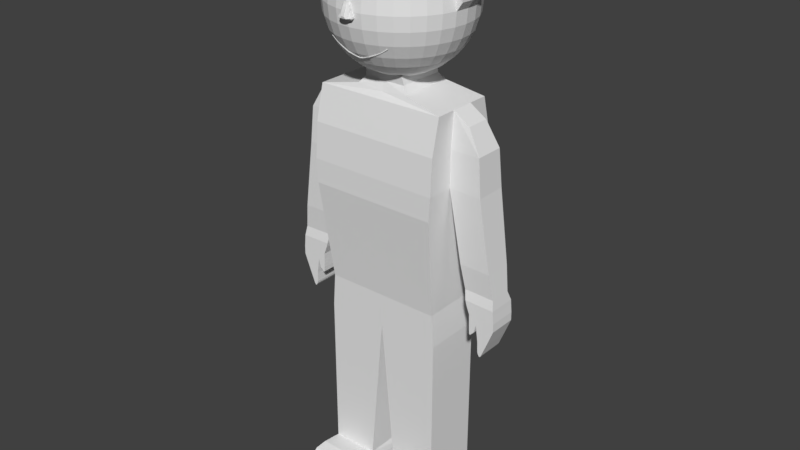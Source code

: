 # Source: PlayerBlender.blend  (saved by Blender 2.79.0; exported with 4.5.12 LTS)
import bpy
from mathutils import Matrix  # noqa: F401  (used for matrix-valued properties, if any)

bpy.ops.wm.read_factory_settings(use_empty=True)
scene = bpy.context.scene
scene.name = 'Scene'

# ---- collections
col_collection_1 = bpy.data.collections.new('Collection 1'); scene.collection.children.link(col_collection_1)

# ---- materials (node trees are filled in below, after node groups)
mat_material = bpy.data.materials.new('Material')
mat_material.alpha_threshold = 0.0
mat_material.use_transparent_shadow = False
mat_material.roughness = 0.5
mat_material.line_color = (0.0, 0.0, 0.0, 1.0)

# ---- material node trees

# ---- world
world_world = bpy.data.worlds.new('World'); scene.world = world_world
world_world.color = (0.05088, 0.05088, 0.05088)
world_world.use_sun_shadow = False
world_world.sun_shadow_jitter_overblur = 0.0
world_world.cycles.sampling_method = 'MANUAL'

# ---- meshes
me_circle = bpy.data.meshes.new('Circle')
me_circle.from_pydata([(0.0, 1.0, -0.1748), (-0.1951, 0.9808, -0.1748), (-0.2036, 0.9239, -0.1748), (-0.2935, 0.8315, -0.1748), (-0.3988, 0.7071, -0.1748), (-0.4444, 0.5556, -0.1748), (-0.5177, 0.3827, -0.1748), (-0.5493, 0.1951, -0.1748), (-0.6321, 6.786e-08, -0.1748), (-0.715, -0.1951, -0.1748), (-0.8026, -0.3827, -0.1748), (-0.8315, -0.5556, -0.1748), (-0.7071, -0.7071, -0.1748), (-0.5556, -0.7329, -0.1748), (-0.3827, -0.7465, -0.1748), (-0.1951, -0.7443, -0.1748), (3.258e-07, -0.7635, -0.1748), (0.1951, -0.7443, -0.1748), (0.3827, -0.7465, -0.1748), (0.5556, -0.7329, -0.1748), (0.7071, -0.7071, -0.1748), (0.8315, -0.5556, -0.1748), (0.8026, -0.3827, -0.1748), (0.715, -0.1951, -0.1748), (0.6321, 9.58e-07, -0.1748), (0.5493, 0.1951, -0.1748), (0.5177, 0.3827, -0.1748), (0.4444, 0.5556, -0.1748), (0.3988, 0.7071, -0.1748), (0.2935, 0.8315, -0.1748), (0.2036, 0.9239, -0.1748), (0.1951, 0.9808, -0.1748), (0.0, 1.0, 0.2394), (-0.1951, 0.9808, 0.2394), (-0.2036, 0.9239, 0.2394), (-0.2935, 0.8315, 0.2394), (-0.3988, 0.7071, 0.2394), (-0.4444, 0.5556, 0.2394), (-0.5177, 0.3827, 0.2394), (-0.5493, 0.1951, 0.2394), (-0.6321, 8.596e-08, 0.2394), (-0.715, -0.1951, 0.2394), (-0.8026, -0.3827, 0.2394), (-0.8315, -0.5556, 0.2394), (-0.7071, -0.7071, 0.2394), (-0.5556, -0.7329, 0.2394), (-0.3827, -0.7465, 0.2394), (-0.1951, -0.7443, 0.2394), (3.258e-07, -0.7635, 0.2394), (0.1951, -0.7443, 0.2394), (0.3827, -0.7465, 0.2394), (0.5556, -0.7329, 0.2394), (0.7071, -0.7071, 0.2394), (0.8315, -0.5556, 0.2394), (0.8026, -0.3827, 0.2394), (0.715, -0.1951, 0.2394), (0.6321, 9.761e-07, 0.2394), (0.5493, 0.1951, 0.1164), (0.5177, 0.3827, 0.2394), (0.4444, 0.5556, 0.2394), (0.3988, 0.7071, 0.2394), (0.2935, 0.8315, 0.2394), (0.2036, 0.9239, 0.2394), (0.1951, 0.9808, 0.2394), (0.003073, -0.5471, 0.6714), (-0.1952, -0.5441, 0.6715), (0.1918, -0.5504, 0.6715), (0.3988, 0.7071, 0.2394), (0.2935, 0.8315, 0.2394), (0.2036, 0.9239, 0.2394), (0.1951, 0.9808, 0.2394), (0.3988, 0.7071, 0.2394), (0.2935, 0.8315, 0.2394), (0.2036, 0.9239, 0.2394), (0.1951, 0.9808, 0.2394), (0.3988, 0.7071, 0.2394), (0.2935, 0.8315, 0.2394), (0.2036, 0.9239, 0.2394), (0.1951, 0.9808, 0.2394), (0.3988, 0.7071, 0.2394), (0.2935, 0.8315, 0.2394), (0.2036, 0.9239, 0.2394), (0.1951, 0.9808, 0.2394), (0.1935, 0.1077, 0.6225), (0.001537, 0.119, 0.6224), (-0.1951, 0.1109, 0.6225), (0.0007683, 0.5595, 0.4568), (-0.1951, 0.5459, 0.4569), (0.1943, 0.5443, 0.4569), (0.1926, -0.3288, 0.7333), (0.002305, -0.3215, 0.7332), (-0.1951, -0.324, 0.7333), (0.0003842, 0.7965, 0.3205), (-0.1951, 0.7801, 0.3205), (0.1947, 0.7793, 0.3205), (-0.3862, -0.5441, 0.6363), (0.3832, -0.5504, 0.6363), (-0.5541, -0.5203, 0.5699), (0.5574, -0.5188, 0.5699), (-0.7046, -0.4966, 0.5014), (0.7079, -0.495, 0.5014), (0.003073, -0.5471, 0.6714), (-0.1952, -0.5441, 0.6715), (0.1918, -0.5504, 0.6715), (-0.3862, -0.5441, 0.6363), (0.3832, -0.5504, 0.6363), (-0.5541, -0.5203, 0.5699), (0.5574, -0.5188, 0.5699), (-0.7046, -0.4966, 0.5014), (0.7079, -0.495, 0.5014)], [(102, 101), (101, 103), (102, 104), (103, 105), (104, 106), (105, 107), (106, 108), (107, 109)], [(0, 31, 63, 32), (19, 18, 50, 51), (6, 5, 37, 38), (20, 19, 51, 52), (7, 6, 38, 39), (21, 20, 52, 53), (8, 7, 39, 40), (22, 21, 53, 54), (9, 8, 40, 41), (23, 22, 54, 55), (10, 9, 41, 42), (24, 23, 55, 56), (11, 10, 42, 43), (25, 24, 56, 57), (12, 11, 43, 44), (26, 25, 57, 58), (13, 12, 44, 45), (27, 26, 58, 59), (14, 13, 45, 46), (1, 0, 32, 33), (28, 27, 59, 60), (15, 14, 46, 47), (2, 1, 33, 34), (29, 28, 60, 61), (16, 15, 47, 48), (3, 2, 34, 35), (30, 29, 61, 62), (17, 16, 48, 49), (4, 3, 35, 36), (31, 30, 62, 63), (18, 17, 49, 50), (5, 4, 36, 37), (90, 89, 66, 64), (91, 90, 64, 65), (63, 62, 69, 70), (62, 61, 68, 69), (61, 60, 67, 68), (70, 69, 73, 74), (69, 68, 72, 73), (68, 67, 71, 72), (74, 73, 77, 78), (73, 72, 76, 77), (72, 71, 75, 76), (78, 77, 81, 82), (77, 76, 80, 81), (76, 75, 79, 80), (48, 47, 65, 64, 66, 49), (87, 86, 84, 85), (86, 88, 83, 84), (92, 94, 88, 86), (93, 92, 86, 87), (85, 84, 90, 91), (84, 83, 89, 90), (33, 32, 92, 93), (32, 63, 94, 92), (46, 95, 65, 47), (96, 50, 49, 66), (33, 93, 87, 85, 91, 65, 95, 36, 35, 34), (66, 89, 83, 88, 94, 82, 81, 80, 79, 96), (57, 98, 96, 79, 59, 58), (36, 95, 97, 39, 38, 37), (45, 97, 95, 46), (51, 50, 96, 98), (100, 52, 51, 98), (44, 99, 97, 45), (55, 100, 98, 57, 56), (40, 39, 97, 99, 41), (52, 100, 55, 54, 53), (41, 99, 44, 43, 42)])
me_circle.use_remesh_preserve_volume = False
me_circle.use_remesh_preserve_attributes = False
me_circle.use_mirror_vertex_groups = False
me_circle.update()
me_sphere_001 = bpy.data.meshes.new('Sphere.001')
me_sphere_001.from_pydata([(0.0, 0.1951, 0.9808), (0.0, 0.3827, 0.9239), (0.0, 0.5556, 0.8315), (0.0, 0.7071, 0.7071), (0.0, 0.8315, 0.5556), (0.0, 0.9239, 0.3827), (0.0, 0.9808, 0.1951), (0.0, 1.0, 7.55e-08), (0.0, 0.9808, -0.1951), (0.0, 0.5556, -0.8315), (0.03806, 0.1913, 0.9808), (0.07466, 0.3753, 0.9239), (0.1084, 0.5449, 0.8315), (0.1379, 0.6935, 0.7071), (0.1622, 0.8155, 0.5556), (0.1802, 0.9061, 0.3827), (0.1913, 0.9619, 0.1951), (0.1951, 0.9808, 7.55e-08), (0.1913, 0.9619, -0.1951), (0.1802, 0.9061, -0.3827), (0.1622, 0.8155, -0.5556), (0.1379, 0.6935, -0.7071), (0.1084, 0.5449, -0.8315), (0.07466, 0.3753, -0.9239), (0.03806, 0.1913, -0.9808), (0.07466, 0.1802, 0.9808), (0.1464, 0.3536, 0.9239), (0.2126, 0.5133, 0.8315), (0.2706, 0.6533, 0.7071), (0.3182, 0.7682, 0.5556), (0.3536, 0.8536, 0.3827), (0.3753, 0.9061, 0.1951), (0.3827, 0.9239, 7.55e-08), (0.3753, 0.9061, -0.1951), (0.3536, 0.8536, -0.3827), (0.3182, 0.7682, -0.5556), (0.2706, 0.6533, -0.7071), (0.2126, 0.5133, -0.8315), (0.1464, 0.3536, -0.9239), (0.07466, 0.1802, -0.9808), (0.1084, 0.1622, 0.9808), (0.2126, 0.3182, 0.9239), (0.3087, 0.4619, 0.8315), (0.3928, 0.5879, 0.7071), (0.4619, 0.6913, 0.5556), (0.5133, 0.7682, 0.3827), (0.5449, 0.8155, 0.1951), (0.5556, 0.8315, 7.55e-08), (0.5449, 0.8155, -0.1951), (0.5133, 0.7682, -0.3827), (0.4619, 0.6913, -0.5556), (0.3928, 0.5879, -0.7071), (0.3087, 0.4619, -0.8315), (0.2126, 0.3182, -0.9239), (0.1084, 0.1622, -0.9808), (0.1379, 0.1379, 0.9808), (0.2706, 0.2706, 0.9239), (0.3928, 0.3928, 0.8315), (0.5, 0.5, 0.7071), (0.5879, 0.5879, 0.5556), (0.6533, 0.6533, 0.3827), (0.6935, 0.6935, 0.1951), (0.7071, 0.7071, 7.55e-08), (0.6935, 0.6935, -0.1951), (0.6533, 0.6533, -0.3827), (0.5879, 0.5879, -0.5556), (0.5, 0.5, -0.7071), (0.3928, 0.3928, -0.8315), (0.2706, 0.2706, -0.9239), (0.1379, 0.1379, -0.9808), (0.1622, 0.1084, 0.9808), (0.3182, 0.2126, 0.9239), (0.4619, 0.3087, 0.8315), (0.5879, 0.3928, 0.7071), (0.6913, 0.4619, 0.5556), (0.7682, 0.5133, 0.3827), (0.8155, 0.5449, 0.1951), (0.8315, 0.5556, 7.55e-08), (0.8155, 0.5449, -0.1951), (0.7682, 0.5133, -0.3827), (0.6913, 0.4619, -0.5556), (0.5879, 0.3928, -0.7071), (0.4619, 0.3087, -0.8315), (0.3182, 0.2126, -0.9239), (0.1622, 0.1084, -0.9808), (0.1802, 0.07466, 0.9808), (0.3536, 0.1464, 0.9239), (0.5133, 0.2126, 0.8315), (0.6533, 0.2706, 0.7071), (0.7682, 0.3182, 0.5556), (0.8536, 0.3536, 0.3827), (0.9061, 0.3753, 0.1951), (0.9239, 0.3827, 7.55e-08), (0.9061, 0.3753, -0.1951), (0.8536, 0.3536, -0.3827), (0.7682, 0.3182, -0.5556), (0.6533, 0.2706, -0.7071), (0.5133, 0.2126, -0.8315), (0.3536, 0.1464, -0.9239), (0.1802, 0.07466, -0.9808), (0.1913, 0.03806, 0.9808), (0.3753, 0.07466, 0.9239), (0.5449, 0.1084, 0.8315), (0.6935, 0.1379, 0.7071), (0.8155, 0.1622, 0.5556), (0.9061, 0.1802, 0.3827), (0.9619, 0.1913, 0.1951), (0.9808, 0.1951, 7.55e-08), (0.9619, 0.1913, -0.1951), (0.9061, 0.1802, -0.3827), (0.8155, 0.1622, -0.5556), (0.6935, 0.1379, -0.7071), (0.5449, 0.1084, -0.8315), (0.3753, 0.07466, -0.9239), (0.1913, 0.03806, -0.9808), (0.1951, -3.266e-07, 0.9808), (0.3827, -3.192e-07, 0.9239), (0.5556, -3.117e-07, 0.8315), (0.7071, -3.192e-07, 0.7071), (0.8315, -3.341e-07, 0.5556), (0.9239, -2.745e-07, 0.3827), (1.0, -3.788e-07, 7.55e-08), (0.9808, -3.937e-07, -0.1951), (0.9239, -2.298e-07, -0.3827), (0.7071, -3.192e-07, -0.7071), (0.5556, -3.415e-07, -0.8315), (0.3827, -3.043e-07, -0.9239), (0.1951, -3.08e-07, -0.9808), (0.1913, -0.03806, 0.9808), (0.3753, -0.07466, 0.9239), (0.5449, -0.1084, 0.8315), (0.6935, -0.138, 0.7071), (0.8155, -0.1622, 0.5556), (0.9061, -0.1802, 0.3827), (0.9619, -0.1913, 0.1951), (0.9808, -0.1951, 7.55e-08), (0.9619, -0.1913, -0.1951), (0.9061, -0.1802, -0.3827), (0.8155, -0.1622, -0.5556), (0.6935, -0.138, -0.7071), (0.5449, -0.1084, -0.8315), (0.3753, -0.07466, -0.9239), (0.1913, -0.03806, -0.9808), (0.1802, -0.07466, 0.9808), (0.3536, -0.1464, 0.9239), (0.5133, -0.2126, 0.8315), (0.6533, -0.2706, 0.7071), (0.7682, -0.3182, 0.5556), (0.8536, -0.3536, 0.3827), (0.9061, -0.3753, 0.1951), (0.9239, -0.3827, 7.55e-08), (0.9061, -0.3753, -0.1951), (0.8536, -0.3536, -0.3827), (0.7682, -0.3182, -0.5556), (0.6533, -0.2706, -0.7071), (0.5133, -0.2126, -0.8315), (0.3536, -0.1464, -0.9239), (0.1802, -0.07466, -0.9808), (0.1622, -0.1084, 0.9808), (0.3182, -0.2126, 0.9239), (0.4619, -0.3087, 0.8315), (0.5879, -0.3928, 0.7071), (0.6913, -0.4619, 0.5556), (0.7682, -0.5133, 0.3827), (0.8155, -0.5449, 0.1951), (0.8315, -0.5556, 7.55e-08), (0.8155, -0.5449, -0.1951), (0.7682, -0.5133, -0.3827), (0.6913, -0.4619, -0.5556), (0.5879, -0.3928, -0.7071), (0.4619, -0.3087, -0.8315), (0.3182, -0.2126, -0.9239), (0.1622, -0.1084, -0.9808), (0.1379, -0.138, 0.9808), (0.2706, -0.2706, 0.9239), (0.3928, -0.3928, 0.8315), (0.5, -0.5, 0.7071), (0.5879, -0.5879, 0.5556), (0.6533, -0.6533, 0.3827), (0.6935, -0.6935, 0.1951), (0.7071, -0.7071, 7.55e-08), (0.6935, -0.6935, -0.1951), (0.6533, -0.6533, -0.3827), (0.5879, -0.5879, -0.5556), (0.5, -0.5, -0.7071), (0.3928, -0.3928, -0.8315), (0.2706, -0.2706, -0.9239), (0.1379, -0.138, -0.9808), (0.1084, -0.1622, 0.9808), (0.2126, -0.3182, 0.9239), (0.3087, -0.4619, 0.8315), (0.3928, -0.5879, 0.7071), (0.4619, -0.6913, 0.5556), (0.5133, -0.7682, 0.3827), (0.5449, -0.8155, 0.1951), (0.5556, -0.8315, 7.55e-08), (0.5449, -0.8155, -0.1951), (0.5133, -0.7682, -0.3827), (0.4619, -0.6913, -0.5556), (0.3928, -0.5879, -0.7071), (0.3087, -0.4619, -0.8315), (0.2126, -0.3182, -0.9239), (0.1084, -0.1622, -0.9808), (0.0, -3.258e-07, -1.0), (0.07466, -0.1802, 0.9808), (0.1464, -0.3536, 0.9239), (0.2126, -0.5133, 0.8315), (0.2706, -0.6533, 0.7071), (0.3182, -0.7682, 0.5556), (0.4171, -0.774, 0.4891), (0.3753, -0.9061, 0.1951), (0.3827, -0.9239, 7.55e-08), (0.3753, -0.9061, -0.1951), (0.3536, -0.8536, -0.3827), (0.3182, -0.7682, -0.5556), (0.2706, -0.6533, -0.7071), (0.2126, -0.5133, -0.8315), (0.1464, -0.3536, -0.9239), (0.07466, -0.1802, -0.9808), (0.03806, -0.1913, 0.9808), (0.07466, -0.3753, 0.9239), (0.1084, -0.5449, 0.8315), (0.1379, -0.6935, 0.7071), (0.1622, -0.8155, 0.5556), (0.1802, -0.9061, 0.3827), (0.1913, -0.9619, 0.1951), (0.1951, -0.9808, 7.55e-08), (0.1913, -0.9619, -0.1951), (0.1802, -0.9061, -0.3827), (0.1622, -0.8155, -0.5556), (0.1379, -0.6935, -0.7071), (0.1084, -0.5449, -0.8315), (0.07466, -0.3753, -0.9239), (0.03806, -0.1913, -0.9808), (-7.212e-09, -0.1951, 0.9808), (4.122e-08, -0.3827, 0.9239), (2.632e-08, -0.5556, 0.8315), (-2.584e-08, -0.7071, 0.7071), (-8.544e-08, -0.8315, 0.5556), (6.357e-08, -0.9239, 0.3827), (-8.544e-08, -0.9808, 0.1951), (-1.003e-07, -1.0, 7.55e-08), (-8.544e-08, -0.9808, -0.1951), (6.357e-08, -0.9239, -0.3827), (-8.544e-08, -0.8315, -0.5556), (-2.584e-08, -0.7071, -0.7071), (-1.094e-08, -0.5556, -0.8315), (3.964e-09, -0.3827, -0.9239), (3.964e-09, -0.1951, -0.9808), (-2.304e-07, -5.562e-07, 1.0), (6.357e-08, 0.9239, -0.3827), (2.722e-07, 0.8315, -0.5556), (1.53e-07, 0.7071, -0.7071), (7.847e-08, 0.3827, -0.9239), (1.514e-08, 0.1951, -0.9808), (0.9997, 0.1802, 0.3978), (1.074, 0.1913, 0.2992), (1.062, 0.1951, 0.1161), (1.017, -3.135e-07, 0.3978), (1.093, -4.441e-07, 0.2992), (1.081, -4.309e-07, 0.1161), (0.9997, -0.2064, 0.3978), (1.074, -0.2175, 0.2992), (1.062, -0.1951, 0.1161), (0.4619, -0.6913, 0.5556), (0.5133, -0.7682, 0.3827), (0.5449, -0.8155, 0.1951), (0.3182, -0.7682, 0.5556), (0.3753, -0.9061, 0.1951), (0.1622, -0.8155, 0.5556), (0.1802, -0.9061, 0.3827), (0.1913, -0.9619, 0.1951), (0.4995, -0.7923, 0.3864), (0.4638, -0.8461, 0.255), (0.3044, -0.7923, 0.5593), (0.3398, -0.8777, 0.3864), (0.3616, -0.9303, 0.1988), (0.1939, -0.8744, 0.4996), (0.1665, -0.9303, 0.3864), (0.2217, -0.9545, 0.25), (0.3094, -0.8709, 0.3366), (0.3094, -0.8582, 0.3327), (0.3094, -0.8465, 0.3265), (0.3094, -0.8363, 0.3181), (0.3094, -0.8279, 0.3078), (0.3094, -0.8216, 0.2961), (0.3094, -0.8178, 0.2834), (0.3094, -0.8165, 0.2702), (0.3094, -0.8178, 0.257), (0.3094, -0.8465, 0.214), (0.312, -0.8712, 0.3366), (0.3145, -0.8587, 0.3327), (0.3168, -0.8472, 0.3265), (0.3188, -0.8372, 0.3181), (0.3204, -0.8289, 0.3078), (0.3216, -0.8228, 0.2961), (0.3224, -0.819, 0.2834), (0.3226, -0.8178, 0.2702), (0.3224, -0.819, 0.257), (0.3216, -0.8228, 0.2444), (0.3204, -0.8289, 0.2327), (0.3188, -0.8372, 0.2224), (0.3168, -0.8472, 0.214), (0.3145, -0.8587, 0.2077), (0.312, -0.8712, 0.2039), (0.3145, -0.8719, 0.3366), (0.3193, -0.8602, 0.3327), (0.3238, -0.8494, 0.3265), (0.3277, -0.8399, 0.3181), (0.331, -0.8321, 0.3078), (0.3334, -0.8264, 0.2961), (0.3348, -0.8228, 0.2834), (0.3353, -0.8216, 0.2702), (0.3348, -0.8228, 0.257), (0.3334, -0.8264, 0.2444), (0.331, -0.8321, 0.2327), (0.3277, -0.8399, 0.2224), (0.3238, -0.8494, 0.214), (0.3193, -0.8602, 0.2077), (0.3145, -0.8719, 0.2039), (0.3168, -0.8731, 0.3366), (0.3238, -0.8626, 0.3327), (0.3303, -0.8529, 0.3265), (0.336, -0.8443, 0.3181), (0.3407, -0.8373, 0.3078), (0.3442, -0.8321, 0.2961), (0.3463, -0.8289, 0.2834), (0.347, -0.8279, 0.2702), (0.3463, -0.8289, 0.257), (0.3442, -0.8321, 0.2444), (0.3407, -0.8373, 0.2327), (0.336, -0.8443, 0.2224), (0.3303, -0.8529, 0.214), (0.3238, -0.8626, 0.2077), (0.3168, -0.8731, 0.2039), (0.3188, -0.8748, 0.3366), (0.3277, -0.8658, 0.3327), (0.336, -0.8575, 0.3265), (0.3433, -0.8503, 0.3181), (0.3492, -0.8443, 0.3078), (0.3536, -0.8399, 0.2961), (0.3564, -0.8372, 0.2834), (0.3573, -0.8363, 0.2702), (0.3564, -0.8372, 0.257), (0.3536, -0.8399, 0.2444), (0.3492, -0.8443, 0.2327), (0.3433, -0.8503, 0.2224), (0.336, -0.8575, 0.214), (0.3277, -0.8658, 0.2077), (0.3188, -0.8748, 0.2039), (0.3204, -0.8768, 0.3366), (0.331, -0.8697, 0.3327), (0.3407, -0.8632, 0.3265), (0.3492, -0.8575, 0.3181), (0.3562, -0.8529, 0.3078), (0.3614, -0.8494, 0.2961), (0.3646, -0.8472, 0.2834), (0.3657, -0.8465, 0.2702), (0.3646, -0.8472, 0.257), (0.3614, -0.8494, 0.2444), (0.3562, -0.8529, 0.2327), (0.3492, -0.8575, 0.2224), (0.3407, -0.8632, 0.214), (0.331, -0.8697, 0.2077), (0.3204, -0.8768, 0.2039), (0.3216, -0.8791, 0.3366), (0.3334, -0.8742, 0.3327), (0.3442, -0.8697, 0.3265), (0.3536, -0.8658, 0.3181), (0.3614, -0.8626, 0.3078), (0.3672, -0.8602, 0.2961), (0.3707, -0.8587, 0.2834), (0.3719, -0.8582, 0.2702), (0.3707, -0.8587, 0.257), (0.3672, -0.8602, 0.2444), (0.3614, -0.8626, 0.2327), (0.3536, -0.8658, 0.2224), (0.3442, -0.8697, 0.214), (0.3334, -0.8742, 0.2077), (0.3216, -0.8791, 0.2039), (0.3224, -0.8815, 0.3366), (0.3348, -0.8791, 0.3327), (0.3463, -0.8768, 0.3265), (0.3564, -0.8748, 0.3181), (0.3646, -0.8731, 0.3078), (0.3707, -0.8719, 0.2961), (0.3745, -0.8712, 0.2834), (0.3758, -0.8709, 0.2702), (0.3745, -0.8712, 0.257), (0.3707, -0.8719, 0.2444), (0.3646, -0.8731, 0.2327), (0.3564, -0.8748, 0.2224), (0.3463, -0.8768, 0.214), (0.3348, -0.8791, 0.2077), (0.3224, -0.8815, 0.2039), (0.3226, -0.8841, 0.3366), (0.3353, -0.8841, 0.3327), (0.347, -0.8841, 0.3265), (0.3573, -0.8841, 0.3181), (0.3657, -0.8841, 0.3078), (0.3719, -0.8841, 0.2961), (0.3758, -0.8841, 0.2834), (0.3771, -0.8841, 0.2702), (0.3758, -0.8841, 0.257), (0.3719, -0.8841, 0.2444), (0.3657, -0.8841, 0.2327), (0.3573, -0.8841, 0.2224), (0.347, -0.8841, 0.214), (0.3353, -0.8841, 0.2077), (0.3226, -0.8841, 0.2039), (0.3224, -0.8867, 0.3366), (0.3348, -0.8892, 0.3327), (0.3463, -0.8914, 0.3265), (0.3564, -0.8934, 0.3181), (0.3646, -0.8951, 0.3078), (0.3707, -0.8963, 0.2961), (0.3745, -0.897, 0.2834), (0.3758, -0.8973, 0.2702), (0.3745, -0.897, 0.257), (0.3707, -0.8963, 0.2444), (0.3646, -0.8951, 0.2327), (0.3564, -0.8934, 0.2224), (0.3463, -0.8914, 0.214), (0.3348, -0.8892, 0.2077), (0.3224, -0.8867, 0.2039), (0.3216, -0.8892, 0.3366), (0.3334, -0.894, 0.3327), (0.3442, -0.8985, 0.3265), (0.3536, -0.9024, 0.3181), (0.3614, -0.9056, 0.3078), (0.3672, -0.908, 0.2961), (0.3707, -0.9095, 0.2834), (0.3719, -0.91, 0.2702), (0.3707, -0.9095, 0.257), (0.3672, -0.908, 0.2444), (0.3614, -0.9056, 0.2327), (0.3536, -0.9024, 0.2224), (0.3442, -0.8985, 0.214), (0.3334, -0.894, 0.2077), (0.3216, -0.8892, 0.2039), (0.3204, -0.8914, 0.3366), (0.331, -0.8985, 0.3327), (0.3407, -0.905, 0.3265), (0.3492, -0.9107, 0.3181), (0.3562, -0.9154, 0.3078), (0.3614, -0.9188, 0.2961), (0.3646, -0.921, 0.2834), (0.3657, -0.9217, 0.2702), (0.3646, -0.921, 0.257), (0.3614, -0.9188, 0.2444), (0.3562, -0.9154, 0.2327), (0.3492, -0.9107, 0.2224), (0.3407, -0.905, 0.214), (0.331, -0.8985, 0.2077), (0.3204, -0.8914, 0.2039), (0.3188, -0.8934, 0.3366), (0.3277, -0.9024, 0.3327), (0.336, -0.9107, 0.3265), (0.3433, -0.9179, 0.3181), (0.3492, -0.9239, 0.3078), (0.3536, -0.9283, 0.2961), (0.3564, -0.931, 0.2834), (0.3573, -0.9319, 0.2702), (0.3564, -0.931, 0.257), (0.3536, -0.9283, 0.2444), (0.3492, -0.9239, 0.2327), (0.3433, -0.9179, 0.2224), (0.336, -0.9107, 0.214), (0.3277, -0.9024, 0.2077), (0.3188, -0.8934, 0.2039), (0.3168, -0.8951, 0.3366), (0.3238, -0.9056, 0.3327), (0.3303, -0.9154, 0.3265), (0.336, -0.9239, 0.3181), (0.3407, -0.9309, 0.3078), (0.3442, -0.9361, 0.2961), (0.3463, -0.9393, 0.2834), (0.347, -0.9404, 0.2702), (0.3463, -0.9393, 0.257), (0.3442, -0.9361, 0.2444), (0.3407, -0.9309, 0.2327), (0.336, -0.9239, 0.2224), (0.3303, -0.9154, 0.214), (0.3238, -0.9056, 0.2077), (0.3168, -0.8951, 0.2039), (0.3094, -0.8841, 0.2026), (0.3145, -0.8963, 0.3366), (0.3193, -0.908, 0.3327), (0.3238, -0.9188, 0.3265), (0.3277, -0.9283, 0.3181), (0.331, -0.9361, 0.3078), (0.3334, -0.9418, 0.2961), (0.3348, -0.9454, 0.2834), (0.3353, -0.9466, 0.2702), (0.3348, -0.9454, 0.257), (0.3334, -0.9418, 0.2444), (0.331, -0.9361, 0.2327), (0.3277, -0.9283, 0.2224), (0.3238, -0.9188, 0.214), (0.3193, -0.908, 0.2077), (0.3145, -0.8963, 0.2039), (0.312, -0.897, 0.3366), (0.3145, -0.9095, 0.3327), (0.3168, -0.921, 0.3265), (0.3188, -0.931, 0.3181), (0.3204, -0.9393, 0.3078), (0.3216, -0.9454, 0.2961), (0.3224, -0.9492, 0.2834), (0.3226, -0.9505, 0.2702), (0.3224, -0.9492, 0.257), (0.3216, -0.9454, 0.2444), (0.3204, -0.9393, 0.2327), (0.3188, -0.931, 0.2224), (0.3168, -0.921, 0.214), (0.3145, -0.9095, 0.2077), (0.312, -0.897, 0.2039), (0.3094, -0.8973, 0.3366), (0.3094, -0.91, 0.3327), (0.3094, -0.9217, 0.3265), (0.3094, -0.9319, 0.3181), (0.3094, -0.9404, 0.3078), (0.3094, -0.9466, 0.2961), (0.3094, -0.9505, 0.2834), (0.3094, -0.9518, 0.2702), (0.3094, -0.9505, 0.257), (0.3094, -0.9466, 0.2444), (0.3094, -0.9404, 0.2327), (0.3094, -0.9319, 0.2224), (0.3094, -0.9217, 0.214), (0.3094, -0.91, 0.2077), (0.3094, -0.8973, 0.2039), (0.3069, -0.897, 0.3366), (0.3044, -0.9095, 0.3327), (0.3021, -0.921, 0.3265), (0.3001, -0.931, 0.3181), (0.2985, -0.9393, 0.3078), (0.2972, -0.9454, 0.2961), (0.2965, -0.9492, 0.2834), (0.2962, -0.9505, 0.2702), (0.2965, -0.9492, 0.257), (0.2972, -0.9454, 0.2444), (0.2985, -0.9393, 0.2327), (0.3001, -0.931, 0.2224), (0.3021, -0.921, 0.214), (0.3044, -0.9095, 0.2077), (0.3069, -0.897, 0.2039), (0.3044, -0.8963, 0.3366), (0.2995, -0.908, 0.3327), (0.2951, -0.9188, 0.3265), (0.2911, -0.9283, 0.3181), (0.2879, -0.9361, 0.3078), (0.2855, -0.9418, 0.2961), (0.2841, -0.9454, 0.2834), (0.2836, -0.9466, 0.2702), (0.2841, -0.9454, 0.257), (0.2855, -0.9418, 0.2444), (0.2879, -0.9361, 0.2327), (0.2911, -0.9283, 0.2224), (0.2951, -0.9188, 0.214), (0.2995, -0.908, 0.2077), (0.3044, -0.8963, 0.2039), (0.3021, -0.8951, 0.3366), (0.2951, -0.9056, 0.3327), (0.2886, -0.9154, 0.3265), (0.2829, -0.9239, 0.3181), (0.2782, -0.9309, 0.3078), (0.2747, -0.9361, 0.2961), (0.2726, -0.9393, 0.2834), (0.2719, -0.9404, 0.2702), (0.2726, -0.9393, 0.257), (0.2747, -0.9361, 0.2444), (0.2782, -0.9309, 0.2327), (0.2829, -0.9239, 0.2224), (0.2886, -0.9154, 0.214), (0.2951, -0.9056, 0.2077), (0.3021, -0.8951, 0.2039), (0.3094, -0.8841, 0.3379), (0.3001, -0.8934, 0.3366), (0.2911, -0.9024, 0.3327), (0.2829, -0.9107, 0.3265), (0.2756, -0.9179, 0.3181), (0.2697, -0.9239, 0.3078), (0.2652, -0.9283, 0.2961), (0.2625, -0.931, 0.2834), (0.2616, -0.9319, 0.2702), (0.2625, -0.931, 0.257), (0.2652, -0.9283, 0.2444), (0.2697, -0.9239, 0.2327), (0.2756, -0.9179, 0.2224), (0.2829, -0.9107, 0.214), (0.2911, -0.9024, 0.2077), (0.3001, -0.8934, 0.2039), (0.2985, -0.8914, 0.3366), (0.2879, -0.8985, 0.3327), (0.2782, -0.905, 0.3265), (0.2697, -0.9107, 0.3181), (0.2627, -0.9154, 0.3078), (0.2575, -0.9188, 0.2961), (0.2543, -0.921, 0.2834), (0.2532, -0.9217, 0.2702), (0.2543, -0.921, 0.257), (0.2575, -0.9188, 0.2444), (0.2627, -0.9154, 0.2327), (0.2697, -0.9107, 0.2224), (0.2782, -0.905, 0.214), (0.2879, -0.8985, 0.2077), (0.2985, -0.8914, 0.2039), (0.2972, -0.8892, 0.3366), (0.2855, -0.894, 0.3327), (0.2747, -0.8985, 0.3265), (0.2652, -0.9024, 0.3181), (0.2575, -0.9056, 0.3078), (0.2517, -0.908, 0.2961), (0.2481, -0.9095, 0.2834), (0.2469, -0.91, 0.2702), (0.2481, -0.9095, 0.257), (0.2517, -0.908, 0.2444), (0.2575, -0.9056, 0.2327), (0.2652, -0.9024, 0.2224), (0.2747, -0.8985, 0.214), (0.2855, -0.894, 0.2077), (0.2972, -0.8892, 0.2039), (0.2965, -0.8867, 0.3366), (0.2841, -0.8892, 0.3327), (0.2726, -0.8914, 0.3265), (0.2625, -0.8934, 0.3181), (0.2543, -0.8951, 0.3078), (0.2481, -0.8963, 0.2961), (0.2444, -0.897, 0.2834), (0.2431, -0.8973, 0.2702), (0.2444, -0.897, 0.257), (0.2481, -0.8963, 0.2444), (0.2543, -0.8951, 0.2327), (0.2625, -0.8934, 0.2224), (0.2726, -0.8914, 0.214), (0.2841, -0.8892, 0.2077), (0.2965, -0.8867, 0.2039), (0.2962, -0.8841, 0.3366), (0.2836, -0.8841, 0.3327), (0.2719, -0.8841, 0.3265), (0.2616, -0.8841, 0.3181), (0.2532, -0.8841, 0.3078), (0.2469, -0.8841, 0.2961), (0.2431, -0.8841, 0.2834), (0.2418, -0.8841, 0.2702), (0.2431, -0.8841, 0.257), (0.2469, -0.8841, 0.2444), (0.2532, -0.8841, 0.2327), (0.2616, -0.8841, 0.2224), (0.2719, -0.8841, 0.214), (0.2836, -0.8841, 0.2077), (0.2962, -0.8841, 0.2039), (0.2965, -0.8815, 0.3366), (0.2841, -0.8791, 0.3327), (0.2726, -0.8768, 0.3265), (0.2625, -0.8748, 0.3181), (0.2543, -0.8731, 0.3078), (0.2481, -0.8719, 0.2961), (0.2444, -0.8712, 0.2834), (0.2431, -0.8709, 0.2702), (0.2444, -0.8712, 0.257), (0.2481, -0.8719, 0.2444), (0.2543, -0.8731, 0.2327), (0.2625, -0.8748, 0.2224), (0.2726, -0.8768, 0.214), (0.2841, -0.8791, 0.2077), (0.2965, -0.8815, 0.2039), (0.2972, -0.8791, 0.3366), (0.2855, -0.8742, 0.3327), (0.2747, -0.8697, 0.3265), (0.2652, -0.8658, 0.3181), (0.2575, -0.8626, 0.3078), (0.2517, -0.8602, 0.2961), (0.2481, -0.8587, 0.2834), (0.2469, -0.8582, 0.2702), (0.2481, -0.8587, 0.257), (0.2517, -0.8602, 0.2444), (0.2575, -0.8626, 0.2327), (0.2652, -0.8658, 0.2224), (0.2747, -0.8697, 0.214), (0.2855, -0.8742, 0.2077), (0.2972, -0.8791, 0.2039), (0.2985, -0.8768, 0.3366), (0.2879, -0.8697, 0.3327), (0.2782, -0.8632, 0.3265), (0.2697, -0.8575, 0.3181), (0.2627, -0.8529, 0.3078), (0.2575, -0.8494, 0.2961), (0.2543, -0.8472, 0.2834), (0.2532, -0.8465, 0.2702), (0.2543, -0.8472, 0.257), (0.2575, -0.8494, 0.2444), (0.2627, -0.8529, 0.2327), (0.2697, -0.8575, 0.2224), (0.2782, -0.8632, 0.214), (0.2879, -0.8697, 0.2077), (0.2985, -0.8768, 0.2039), (0.3001, -0.8748, 0.3366), (0.2911, -0.8658, 0.3327), (0.2829, -0.8575, 0.3265), (0.2756, -0.8503, 0.3181), (0.2697, -0.8443, 0.3078), (0.2652, -0.8399, 0.2961), (0.2625, -0.8372, 0.2834), (0.2616, -0.8363, 0.2702), (0.2625, -0.8372, 0.257), (0.2652, -0.8399, 0.2444), (0.2697, -0.8443, 0.2327), (0.2756, -0.8503, 0.2224), (0.2829, -0.8575, 0.214), (0.2911, -0.8658, 0.2077), (0.3001, -0.8748, 0.2039), (0.3021, -0.8731, 0.3366), (0.2951, -0.8626, 0.3327), (0.2886, -0.8529, 0.3265), (0.2829, -0.8443, 0.3181), (0.2782, -0.8373, 0.3078), (0.2747, -0.8321, 0.2961), (0.2726, -0.8289, 0.2834), (0.2719, -0.8279, 0.2702), (0.2726, -0.8289, 0.257), (0.2747, -0.8321, 0.2444), (0.2782, -0.8373, 0.2327), (0.2829, -0.8443, 0.2224), (0.2886, -0.8529, 0.214), (0.2951, -0.8626, 0.2077), (0.3021, -0.8731, 0.2039), (0.3044, -0.8719, 0.3366), (0.2995, -0.8602, 0.3327), (0.2951, -0.8494, 0.3265), (0.2911, -0.8399, 0.3181), (0.2879, -0.8321, 0.3078), (0.2855, -0.8264, 0.2961), (0.2841, -0.8228, 0.2834), (0.2836, -0.8216, 0.2702), (0.2841, -0.8228, 0.257), (0.2855, -0.8264, 0.2444), (0.2879, -0.8321, 0.2327), (0.2911, -0.8399, 0.2224), (0.2951, -0.8494, 0.214), (0.2995, -0.8602, 0.2077), (0.3044, -0.8719, 0.2039), (0.3069, -0.8712, 0.3366), (0.3044, -0.8587, 0.3327), (0.3021, -0.8472, 0.3265), (0.3001, -0.8372, 0.3181), (0.2985, -0.8289, 0.3078), (0.2972, -0.8228, 0.2961), (0.2965, -0.819, 0.2834), (0.2962, -0.8178, 0.2702), (0.2965, -0.819, 0.257), (0.2972, -0.8228, 0.2444), (0.2985, -0.8289, 0.2327), (0.3001, -0.8372, 0.2224), (0.3021, -0.8472, 0.214), (0.3044, -0.8587, 0.2077), (0.3069, -0.8712, 0.2039), (0.3094, -0.8216, 0.2444), (0.3094, -0.8279, 0.2327), (0.3094, -0.8363, 0.2224), (0.3094, -0.8582, 0.2077), (0.3094, -0.8709, 0.2039), (0.8321, -0.001124, -0.5561), (0.1622, -0.8012, -0.571), (0.1622, -0.8012, -0.571), (0.1622, -0.8012, -0.571), (0.1622, -0.8066, -0.571), (0.2632, -0.7996, -0.531), (0.3495, -0.794, -0.484), (0.4359, -0.7839, -0.4258), (0.05515, -0.7885, -0.6103), (-0.0006918, -0.7859, -0.6176), (0.1622, -0.8182, -0.571), (0.2632, -0.8112, -0.531), (0.3495, -0.8056, -0.484), (0.4359, -0.7955, -0.4258), (0.05515, -0.7946, -0.6103), (-0.0006918, -0.7975, -0.6176), (0.1622, -0.8182, -0.5639), (0.2632, -0.8112, -0.5238), (0.3495, -0.8056, -0.4768), (0.4359, -0.7955, -0.4187), (0.05515, -0.7946, -0.6032), (-0.0006918, -0.7975, -0.6105), (0.1622, -0.8066, -0.571), (0.2632, -0.7996, -0.531), (0.3495, -0.794, -0.484), (0.4359, -0.7839, -0.4258), (0.05515, -0.7885, -0.6103), (-0.0006918, -0.7859, -0.6176), (0.1622, -0.8066, -0.571), (0.2632, -0.7996, -0.531), (0.3495, -0.794, -0.484), (0.4359, -0.7839, -0.4258), (0.05515, -0.7885, -0.6103), (-0.0006918, -0.7859, -0.6176), (0.1622, -0.8066, -0.571), (0.2632, -0.7996, -0.531), (0.3495, -0.794, -0.484), (0.4359, -0.7839, -0.4258), (0.05515, -0.783, -0.6103), (-0.0006918, -0.7859, -0.6176), (0.1669, -0.8073, -0.5591), (0.2678, -0.8002, -0.519), (0.3542, -0.7947, -0.472), (0.4406, -0.7845, -0.4139), (0.05981, -0.7892, -0.5984), (0.003967, -0.7865, -0.6057)], [(229, 763), (763, 764), (765, 766)], [(7, 6, 16, 17), (0, 249, 10), (203, 254, 24), (8, 7, 17, 18), (1, 0, 10, 11), (250, 8, 18, 19), (2, 1, 11, 12), (251, 250, 19, 20), (3, 2, 12, 13), (252, 251, 20, 21), (4, 3, 13, 14), (9, 252, 21, 22), (5, 4, 14, 15), (253, 9, 22, 23), (6, 5, 15, 16), (254, 253, 23, 24), (16, 15, 30, 31), (24, 23, 38, 39), (17, 16, 31, 32), (10, 249, 25), (203, 24, 39), (18, 17, 32, 33), (11, 10, 25, 26), (19, 18, 33, 34), (12, 11, 26, 27), (20, 19, 34, 35), (13, 12, 27, 28), (21, 20, 35, 36), (14, 13, 28, 29), (22, 21, 36, 37), (15, 14, 29, 30), (23, 22, 37, 38), (35, 34, 49, 50), (28, 27, 42, 43), (36, 35, 50, 51), (29, 28, 43, 44), (37, 36, 51, 52), (30, 29, 44, 45), (38, 37, 52, 53), (31, 30, 45, 46), (39, 38, 53, 54), (32, 31, 46, 47), (25, 249, 40), (203, 39, 54), (33, 32, 47, 48), (26, 25, 40, 41), (34, 33, 48, 49), (27, 26, 41, 42), (54, 53, 68, 69), (47, 46, 61, 62), (40, 249, 55), (203, 54, 69), (48, 47, 62, 63), (41, 40, 55, 56), (49, 48, 63, 64), (42, 41, 56, 57), (50, 49, 64, 65), (43, 42, 57, 58), (51, 50, 65, 66), (44, 43, 58, 59), (52, 51, 66, 67), (45, 44, 59, 60), (53, 52, 67, 68), (46, 45, 60, 61), (58, 57, 72, 73), (66, 65, 80, 81), (59, 58, 73, 74), (67, 66, 81, 82), (60, 59, 74, 75), (68, 67, 82, 83), (61, 60, 75, 76), (69, 68, 83, 84), (62, 61, 76, 77), (55, 249, 70), (203, 69, 84), (63, 62, 77, 78), (56, 55, 70, 71), (64, 63, 78, 79), (57, 56, 71, 72), (65, 64, 79, 80), (77, 76, 91, 92), (70, 249, 85), (203, 84, 99), (78, 77, 92, 93), (71, 70, 85, 86), (79, 78, 93, 94), (72, 71, 86, 87), (80, 79, 94, 95), (73, 72, 87, 88), (81, 80, 95, 96), (74, 73, 88, 89), (82, 81, 96, 97), (75, 74, 89, 90), (83, 82, 97, 98), (76, 75, 90, 91), (84, 83, 98, 99), (96, 95, 110, 111), (89, 88, 103, 104), (97, 96, 111, 112), (90, 89, 104, 105), (98, 97, 112, 113), (91, 90, 105, 106), (99, 98, 113, 114), (92, 91, 106, 107), (85, 249, 100), (203, 99, 114), (93, 92, 107, 108), (86, 85, 100, 101), (94, 93, 108, 109), (87, 86, 101, 102), (95, 94, 109, 110), (88, 87, 102, 103), (203, 114, 127), (108, 107, 121, 122), (101, 100, 115, 116), (109, 108, 122, 123), (102, 101, 116, 117), (103, 102, 117, 118), (104, 103, 118, 119), (112, 111, 124, 125), (105, 104, 119, 120), (113, 112, 125, 126), (133, 134, 262, 261), (114, 113, 126, 127), (120, 133, 261, 258), (100, 249, 115), (125, 124, 139, 140), (120, 119, 132, 133), (126, 125, 140, 141), (121, 107, 257, 260), (127, 126, 141, 142), (106, 105, 255, 256), (115, 249, 128), (203, 127, 142), (122, 121, 135, 136), (116, 115, 128, 129), (123, 122, 136, 137), (117, 116, 129, 130), (118, 117, 130, 131), (119, 118, 131, 132), (129, 128, 143, 144), (137, 136, 151, 152), (130, 129, 144, 145), (138, 137, 152, 153), (131, 130, 145, 146), (139, 138, 153, 154), (132, 131, 146, 147), (140, 139, 154, 155), (133, 132, 147, 148), (141, 140, 155, 156), (134, 133, 148, 149), (142, 141, 156, 157), (135, 134, 149, 150), (128, 249, 143), (203, 142, 157), (136, 135, 150, 151), (148, 147, 162, 163), (156, 155, 170, 171), (149, 148, 163, 164), (157, 156, 171, 172), (150, 149, 164, 165), (143, 249, 158), (203, 157, 172), (151, 150, 165, 166), (144, 143, 158, 159), (152, 151, 166, 167), (145, 144, 159, 160), (153, 152, 167, 168), (146, 145, 160, 161), (154, 153, 168, 169), (147, 146, 161, 162), (155, 154, 169, 170), (167, 166, 181, 182), (160, 159, 174, 175), (168, 167, 182, 183), (161, 160, 175, 176), (169, 168, 183, 184), (162, 161, 176, 177), (170, 169, 184, 185), (163, 162, 177, 178), (171, 170, 185, 186), (164, 163, 178, 179), (172, 171, 186, 187), (165, 164, 179, 180), (158, 249, 173), (203, 172, 187), (166, 165, 180, 181), (159, 158, 173, 174), (186, 185, 200, 201), (179, 178, 193, 194), (187, 186, 201, 202), (180, 179, 194, 195), (173, 249, 188), (203, 187, 202), (181, 180, 195, 196), (174, 173, 188, 189), (182, 181, 196, 197), (175, 174, 189, 190), (183, 182, 197, 198), (176, 175, 190, 191), (184, 183, 198, 199), (177, 176, 191, 192), (185, 184, 199, 200), (178, 177, 192, 193), (190, 189, 205, 206), (198, 197, 213, 214), (191, 190, 206, 207), (199, 198, 214, 215), (192, 191, 207, 208), (200, 199, 215, 216), (192, 208, 267, 264), (201, 200, 216, 217), (223, 224, 270, 269), (202, 201, 217, 218), (195, 194, 210, 211), (188, 249, 204), (203, 202, 218), (196, 195, 211, 212), (189, 188, 204, 205), (197, 196, 212, 213), (210, 194, 266, 268), (218, 217, 232, 233), (211, 210, 225, 226), (204, 249, 219), (203, 218, 233), (212, 211, 226, 227), (205, 204, 219, 220), (213, 212, 227, 228), (206, 205, 220, 221), (214, 213, 228, 229), (207, 206, 221, 222), (215, 214, 229, 230), (208, 207, 222, 223), (216, 215, 230, 231), (194, 193, 265, 266), (217, 216, 231, 232), (229, 228, 243, 244), (222, 221, 236, 237), (230, 229, 244, 245), (223, 222, 237, 238), (231, 230, 245, 246), (224, 223, 238, 239), (232, 231, 246, 247), (225, 224, 239, 240), (233, 232, 247, 248), (226, 225, 240, 241), (219, 249, 234), (203, 233, 248), (227, 226, 241, 242), (220, 219, 234, 235), (228, 227, 242, 243), (221, 220, 235, 236), (256, 255, 258, 259), (257, 256, 259, 260), (260, 259, 262, 263), (107, 106, 256, 257), (135, 121, 260, 263), (105, 120, 258, 255), (134, 135, 263, 262), (264, 267, 274, 209), (268, 266, 273, 276), (270, 271, 279, 278), (266, 265, 272, 273), (193, 192, 264, 265), (208, 223, 269, 267), (224, 225, 271, 270), (225, 210, 268, 271), (272, 209, 274, 275), (273, 272, 275, 276), (276, 275, 278, 279), (275, 274, 277, 278), (267, 269, 277, 274), (265, 264, 209, 272), (271, 268, 276, 279), (269, 270, 278, 277), (282, 281, 291, 292), (758, 757, 299, 300), (283, 282, 292, 293), (759, 758, 300, 301), (284, 283, 293, 294), (289, 759, 301, 302), (285, 284, 294, 295), (760, 289, 302, 303), (286, 285, 295, 296), (761, 760, 303, 304), (287, 286, 296, 297), (280, 576, 290), (485, 761, 304), (288, 287, 297, 298), (281, 280, 290, 291), (757, 288, 298, 299), (291, 290, 305, 306), (299, 298, 313, 314), (292, 291, 306, 307), (300, 299, 314, 315), (293, 292, 307, 308), (301, 300, 315, 316), (294, 293, 308, 309), (302, 301, 316, 317), (295, 294, 309, 310), (303, 302, 317, 318), (296, 295, 310, 311), (304, 303, 318, 319), (297, 296, 311, 312), (290, 576, 305), (485, 304, 319), (298, 297, 312, 313), (310, 309, 324, 325), (318, 317, 332, 333), (311, 310, 325, 326), (319, 318, 333, 334), (312, 311, 326, 327), (305, 576, 320), (485, 319, 334), (313, 312, 327, 328), (306, 305, 320, 321), (314, 313, 328, 329), (307, 306, 321, 322), (315, 314, 329, 330), (308, 307, 322, 323), (316, 315, 330, 331), (309, 308, 323, 324), (317, 316, 331, 332), (329, 328, 343, 344), (322, 321, 336, 337), (330, 329, 344, 345), (323, 322, 337, 338), (331, 330, 345, 346), (324, 323, 338, 339), (332, 331, 346, 347), (325, 324, 339, 340), (333, 332, 347, 348), (326, 325, 340, 341), (334, 333, 348, 349), (327, 326, 341, 342), (320, 576, 335), (485, 334, 349), (328, 327, 342, 343), (321, 320, 335, 336), (348, 347, 362, 363), (341, 340, 355, 356), (349, 348, 363, 364), (342, 341, 356, 357), (335, 576, 350), (485, 349, 364), (343, 342, 357, 358), (336, 335, 350, 351), (344, 343, 358, 359), (337, 336, 351, 352), (345, 344, 359, 360), (338, 337, 352, 353), (346, 345, 360, 361), (339, 338, 353, 354), (347, 346, 361, 362), (340, 339, 354, 355), (352, 351, 366, 367), (360, 359, 374, 375), (353, 352, 367, 368), (361, 360, 375, 376), (354, 353, 368, 369), (362, 361, 376, 377), (355, 354, 369, 370), (363, 362, 377, 378), (356, 355, 370, 371), (364, 363, 378, 379), (357, 356, 371, 372), (350, 576, 365), (485, 364, 379), (358, 357, 372, 373), (351, 350, 365, 366), (359, 358, 373, 374), (371, 370, 385, 386), (379, 378, 393, 394), (372, 371, 386, 387), (365, 576, 380), (485, 379, 394), (373, 372, 387, 388), (366, 365, 380, 381), (374, 373, 388, 389), (367, 366, 381, 382), (375, 374, 389, 390), (368, 367, 382, 383), (376, 375, 390, 391), (369, 368, 383, 384), (377, 376, 391, 392), (370, 369, 384, 385), (378, 377, 392, 393), (390, 389, 404, 405), (383, 382, 397, 398), (391, 390, 405, 406), (384, 383, 398, 399), (392, 391, 406, 407), (385, 384, 399, 400), (393, 392, 407, 408), (386, 385, 400, 401), (394, 393, 408, 409), (387, 386, 401, 402), (380, 576, 395), (485, 394, 409), (388, 387, 402, 403), (381, 380, 395, 396), (389, 388, 403, 404), (382, 381, 396, 397), (409, 408, 423, 424), (402, 401, 416, 417), (395, 576, 410), (485, 409, 424), (403, 402, 417, 418), (396, 395, 410, 411), (404, 403, 418, 419), (397, 396, 411, 412), (405, 404, 419, 420), (398, 397, 412, 413), (406, 405, 420, 421), (399, 398, 413, 414), (407, 406, 421, 422), (400, 399, 414, 415), (408, 407, 422, 423), (401, 400, 415, 416), (421, 420, 435, 436), (414, 413, 428, 429), (422, 421, 436, 437), (415, 414, 429, 430), (423, 422, 437, 438), (416, 415, 430, 431), (424, 423, 438, 439), (417, 416, 431, 432), (410, 576, 425), (485, 424, 439), (418, 417, 432, 433), (411, 410, 425, 426), (419, 418, 433, 434), (412, 411, 426, 427), (420, 419, 434, 435), (413, 412, 427, 428), (425, 576, 440), (485, 439, 454), (433, 432, 447, 448), (426, 425, 440, 441), (434, 433, 448, 449), (427, 426, 441, 442), (435, 434, 449, 450), (428, 427, 442, 443), (436, 435, 450, 451), (429, 428, 443, 444), (437, 436, 451, 452), (430, 429, 444, 445), (438, 437, 452, 453), (431, 430, 445, 446), (439, 438, 453, 454), (432, 431, 446, 447), (444, 443, 458, 459), (452, 451, 466, 467), (445, 444, 459, 460), (453, 452, 467, 468), (446, 445, 460, 461), (454, 453, 468, 469), (447, 446, 461, 462), (440, 576, 455), (485, 454, 469), (448, 447, 462, 463), (441, 440, 455, 456), (449, 448, 463, 464), (442, 441, 456, 457), (450, 449, 464, 465), (443, 442, 457, 458), (451, 450, 465, 466), (463, 462, 477, 478), (456, 455, 470, 471), (464, 463, 478, 479), (457, 456, 471, 472), (465, 464, 479, 480), (458, 457, 472, 473), (466, 465, 480, 481), (459, 458, 473, 474), (467, 466, 481, 482), (460, 459, 474, 475), (468, 467, 482, 483), (461, 460, 475, 476), (469, 468, 483, 484), (462, 461, 476, 477), (455, 576, 470), (485, 469, 484), (482, 481, 497, 498), (475, 474, 490, 491), (483, 482, 498, 499), (476, 475, 491, 492), (484, 483, 499, 500), (477, 476, 492, 493), (470, 576, 486), (485, 484, 500), (478, 477, 493, 494), (471, 470, 486, 487), (479, 478, 494, 495), (472, 471, 487, 488), (480, 479, 495, 496), (473, 472, 488, 489), (481, 480, 496, 497), (474, 473, 489, 490), (487, 486, 501, 502), (495, 494, 509, 510), (488, 487, 502, 503), (496, 495, 510, 511), (489, 488, 503, 504), (497, 496, 511, 512), (490, 489, 504, 505), (498, 497, 512, 513), (491, 490, 505, 506), (499, 498, 513, 514), (492, 491, 506, 507), (500, 499, 514, 515), (493, 492, 507, 508), (486, 576, 501), (485, 500, 515), (494, 493, 508, 509), (506, 505, 520, 521), (514, 513, 528, 529), (507, 506, 521, 522), (515, 514, 529, 530), (508, 507, 522, 523), (501, 576, 516), (485, 515, 530), (509, 508, 523, 524), (502, 501, 516, 517), (510, 509, 524, 525), (503, 502, 517, 518), (511, 510, 525, 526), (504, 503, 518, 519), (512, 511, 526, 527), (505, 504, 519, 520), (513, 512, 527, 528), (525, 524, 539, 540), (518, 517, 532, 533), (526, 525, 540, 541), (519, 518, 533, 534), (527, 526, 541, 542), (520, 519, 534, 535), (528, 527, 542, 543), (521, 520, 535, 536), (529, 528, 543, 544), (522, 521, 536, 537), (530, 529, 544, 545), (523, 522, 537, 538), (516, 576, 531), (485, 530, 545), (524, 523, 538, 539), (517, 516, 531, 532), (544, 543, 558, 559), (537, 536, 551, 552), (545, 544, 559, 560), (538, 537, 552, 553), (531, 576, 546), (485, 545, 560), (539, 538, 553, 554), (532, 531, 546, 547), (540, 539, 554, 555), (533, 532, 547, 548), (541, 540, 555, 556), (534, 533, 548, 549), (542, 541, 556, 557), (535, 534, 549, 550), (543, 542, 557, 558), (536, 535, 550, 551), (556, 555, 570, 571), (549, 548, 563, 564), (557, 556, 571, 572), (550, 549, 564, 565), (558, 557, 572, 573), (551, 550, 565, 566), (559, 558, 573, 574), (552, 551, 566, 567), (560, 559, 574, 575), (553, 552, 567, 568), (546, 576, 561), (485, 560, 575), (554, 553, 568, 569), (547, 546, 561, 562), (555, 554, 569, 570), (548, 547, 562, 563), (575, 574, 590, 591), (568, 567, 583, 584), (561, 576, 577), (485, 575, 591), (569, 568, 584, 585), (562, 561, 577, 578), (570, 569, 585, 586), (563, 562, 578, 579), (571, 570, 586, 587), (564, 563, 579, 580), (572, 571, 587, 588), (565, 564, 580, 581), (573, 572, 588, 589), (566, 565, 581, 582), (574, 573, 589, 590), (567, 566, 582, 583), (580, 579, 594, 595), (588, 587, 602, 603), (581, 580, 595, 596), (589, 588, 603, 604), (582, 581, 596, 597), (590, 589, 604, 605), (583, 582, 597, 598), (591, 590, 605, 606), (584, 583, 598, 599), (577, 576, 592), (485, 591, 606), (585, 584, 599, 600), (578, 577, 592, 593), (586, 585, 600, 601), (579, 578, 593, 594), (587, 586, 601, 602), (599, 598, 613, 614), (592, 576, 607), (485, 606, 621), (600, 599, 614, 615), (593, 592, 607, 608), (601, 600, 615, 616), (594, 593, 608, 609), (602, 601, 616, 617), (595, 594, 609, 610), (603, 602, 617, 618), (596, 595, 610, 611), (604, 603, 618, 619), (597, 596, 611, 612), (605, 604, 619, 620), (598, 597, 612, 613), (606, 605, 620, 621), (618, 617, 632, 633), (611, 610, 625, 626), (619, 618, 633, 634), (612, 611, 626, 627), (620, 619, 634, 635), (613, 612, 627, 628), (621, 620, 635, 636), (614, 613, 628, 629), (607, 576, 622), (485, 621, 636), (615, 614, 629, 630), (608, 607, 622, 623), (616, 615, 630, 631), (609, 608, 623, 624), (617, 616, 631, 632), (610, 609, 624, 625), (622, 576, 637), (485, 636, 651), (630, 629, 644, 645), (623, 622, 637, 638), (631, 630, 645, 646), (624, 623, 638, 639), (632, 631, 646, 647), (625, 624, 639, 640), (633, 632, 647, 648), (626, 625, 640, 641), (634, 633, 648, 649), (627, 626, 641, 642), (635, 634, 649, 650), (628, 627, 642, 643), (636, 635, 650, 651), (629, 628, 643, 644), (641, 640, 655, 656), (649, 648, 663, 664), (642, 641, 656, 657), (650, 649, 664, 665), (643, 642, 657, 658), (651, 650, 665, 666), (644, 643, 658, 659), (637, 576, 652), (485, 651, 666), (645, 644, 659, 660), (638, 637, 652, 653), (646, 645, 660, 661), (639, 638, 653, 654), (647, 646, 661, 662), (640, 639, 654, 655), (648, 647, 662, 663), (660, 659, 674, 675), (653, 652, 667, 668), (661, 660, 675, 676), (654, 653, 668, 669), (662, 661, 676, 677), (655, 654, 669, 670), (663, 662, 677, 678), (656, 655, 670, 671), (664, 663, 678, 679), (657, 656, 671, 672), (665, 664, 679, 680), (658, 657, 672, 673), (666, 665, 680, 681), (659, 658, 673, 674), (652, 576, 667), (485, 666, 681), (679, 678, 693, 694), (672, 671, 686, 687), (680, 679, 694, 695), (673, 672, 687, 688), (681, 680, 695, 696), (674, 673, 688, 689), (667, 576, 682), (485, 681, 696), (675, 674, 689, 690), (668, 667, 682, 683), (676, 675, 690, 691), (669, 668, 683, 684), (677, 676, 691, 692), (670, 669, 684, 685), (678, 677, 692, 693), (671, 670, 685, 686), (691, 690, 705, 706), (684, 683, 698, 699), (692, 691, 706, 707), (685, 684, 699, 700), (693, 692, 707, 708), (686, 685, 700, 701), (694, 693, 708, 709), (687, 686, 701, 702), (695, 694, 709, 710), (688, 687, 702, 703), (696, 695, 710, 711), (689, 688, 703, 704), (682, 576, 697), (485, 696, 711), (690, 689, 704, 705), (683, 682, 697, 698), (710, 709, 724, 725), (703, 702, 717, 718), (711, 710, 725, 726), (704, 703, 718, 719), (697, 576, 712), (485, 711, 726), (705, 704, 719, 720), (698, 697, 712, 713), (706, 705, 720, 721), (699, 698, 713, 714), (707, 706, 721, 722), (700, 699, 714, 715), (708, 707, 722, 723), (701, 700, 715, 716), (709, 708, 723, 724), (702, 701, 716, 717), (714, 713, 728, 729), (722, 721, 736, 737), (715, 714, 729, 730), (723, 722, 737, 738), (716, 715, 730, 731), (724, 723, 738, 739), (717, 716, 731, 732), (725, 724, 739, 740), (718, 717, 732, 733), (726, 725, 740, 741), (719, 718, 733, 734), (712, 576, 727), (485, 726, 741), (720, 719, 734, 735), (713, 712, 727, 728), (721, 720, 735, 736), (733, 732, 747, 748), (741, 740, 755, 756), (734, 733, 748, 749), (727, 576, 742), (485, 741, 756), (735, 734, 749, 750), (728, 727, 742, 743), (736, 735, 750, 751), (729, 728, 743, 744), (737, 736, 751, 752), (730, 729, 744, 745), (738, 737, 752, 753), (731, 730, 745, 746), (739, 738, 753, 754), (732, 731, 746, 747), (740, 739, 754, 755), (752, 751, 757, 758), (745, 744, 282, 283), (753, 752, 758, 759), (746, 745, 283, 284), (754, 753, 759, 289), (747, 746, 284, 285), (755, 754, 289, 760), (748, 747, 285, 286), (756, 755, 760, 761), (749, 748, 286, 287), (742, 576, 280), (485, 756, 761), (750, 749, 287, 288), (743, 742, 280, 281), (751, 750, 288, 757), (744, 743, 281, 282), (259, 258, 261, 262), (138, 762, 123, 137), (110, 109, 123, 762), (138, 139, 124, 762), (110, 762, 124, 111), (766, 770, 776, 772), (767, 768, 774, 773), (770, 771, 777, 776), (768, 769, 775, 774), (766, 767, 773, 772), (772, 773, 779, 778), (772, 776, 782, 778), (773, 774, 780, 779), (776, 777, 783, 782), (774, 775, 781, 780), (770, 766, 784, 788), (768, 767, 785, 786), (771, 770, 788, 789), (769, 768, 786, 787), (767, 766, 784, 785), (790, 791, 797, 796), (790, 794, 800, 796), (791, 792, 798, 797), (794, 795, 801, 800), (792, 793, 799, 798), (800, 801, 807, 806), (798, 799, 805, 804), (796, 797, 803, 802), (796, 800, 806, 802), (797, 798, 804, 803), (779, 780, 781, 805, 804, 803, 802, 806, 807, 783, 782, 778)])
me_sphere_001.use_remesh_preserve_volume = False
me_sphere_001.use_remesh_preserve_attributes = False
me_sphere_001.use_mirror_vertex_groups = False
me_sphere_001.update()
me_cube = bpy.data.meshes.new('Cube')
me_cube.from_pydata([(1.0, 0.5156, -1.0), (1.0, -0.5156, -1.0), (0.3276, 0.4247, 1.031), (0.3276, -0.4247, 1.031), (1.088, 0.7387, -0.05556), (1.088, -0.7387, -0.05556), (1.111, 0.7387, 0.1654), (1.111, -0.7387, 0.1654), (1.106, 0.5507, 0.8173), (1.106, -0.5507, 0.8173), (0.4462, 0.472, 0.8913), (0.4462, -0.472, 0.8913), (0.357, 0.4033, 0.9506), (0.357, -0.4033, 0.9506), (1.108, 0.695, 0.495), (1.108, -0.695, 0.495), (1.659, -0.2692, 0.1561), (1.659, 0.2692, 0.1561), (1.111, -0.2692, 0.1654), (1.111, 0.2692, 0.1654), (1.111, -0.7387, 0.1654), (1.111, 0.7387, 0.1654), (1.111, 0.2692, 0.1654), (1.111, -0.2692, 0.1654), (1.106, 0.2006, 0.8173), (1.106, -0.2006, 0.8173), (1.108, 0.2532, 0.495), (1.108, -0.2532, 0.495), (1.659, 0.2692, 0.1561), (1.659, -0.2692, 0.1561), (1.389, 0.2006, 0.7162), (1.389, -0.2006, 0.7162), (1.607, 0.2532, 0.4964), (1.607, -0.2532, 0.4964), (1.929, 0.2635, -0.831), (1.677, 0.2635, -1.277), (1.677, 0.2635, -1.277), (1.677, 0.2635, -1.277), (1.677, 0.2635, -1.277), (1.677, 0.2635, -1.277), (1.677, 0.2635, -1.277), (1.677, -0.2251, -1.277), (1.677, 0.2635, -1.277), (1.422, 0.2635, -0.8246), (1.445, 0.2635, -0.8689), (1.422, -0.2251, -0.8246), (1.929, -0.2251, -0.831), (1.67, -0.2251, -1.179), (1.677, -0.2251, -1.277), (1.935, -0.2251, -0.8721), (1.948, 0.2635, -0.9497), (1.935, 0.2635, -0.8721), (1.445, -0.2251, -0.8689), (1.929, 0.2635, -0.831), (1.677, 0.2635, -1.277), (1.677, 0.2635, -1.277), (1.677, 0.2635, -1.277), (1.677, 0.2635, -1.277), (1.677, -0.2251, -1.277), (1.677, 0.2635, -1.277), (1.677, 0.2635, -1.277), (1.677, 0.2635, -1.277), (1.763, 0.2635, -1.281), (1.763, -0.2251, -1.281), (1.839, -0.2251, -1.18), (1.67, 0.2635, -1.179), (1.632, -0.2251, -1.026), (1.839, 0.2635, -1.18), (1.949, -0.2251, -1.028), (1.632, 0.2635, -1.026), (1.949, 0.2635, -1.028), (1.499, -0.2251, -0.9472), (1.948, -0.2251, -0.9497), (1.499, 0.2635, -0.9472), (1.751, 0.2635, -1.299), (1.686, 0.2635, -1.299), (1.751, -0.2251, -1.299), (1.686, -0.2251, -1.299), (1.71, 0.2635, -1.32), (1.71, -0.2251, -1.32), (1.73, 0.2635, -1.32), (1.73, -0.2251, -1.32), (1.506, -0.2251, -1.091), (1.596, -0.2251, -1.106), (1.506, 0.2635, -1.091), (1.596, 0.2635, -1.106), (1.512, -0.2251, -1.137), (1.537, -0.2251, -1.139), (1.512, 0.2635, -1.137), (1.537, 0.2635, -1.139), (1.904, 0.1912, -0.7382), (1.904, -0.1937, -0.7382), (1.392, -0.1937, -0.7315), (1.392, 0.1912, -0.7315), (1.839, 0.2358, -0.5037), (1.839, -0.2377, -0.5037), (1.319, -0.2377, -0.4964), (1.319, 0.2358, -0.4964), (1.0, 0.5156, -1.0), (1.0, -0.5156, -1.0), (1.036, 0.5156, -2.788), (1.036, -0.5156, -2.788), (0.2382, 0.5156, -2.782), (0.2382, -0.5156, -2.782), (0.0006394, 0.5156, -1.308), (0.0006391, -0.5156, -1.308), (1.041, 0.5156, -1.308), (1.041, -0.5156, -1.308), (1.028, 0.5156, -3.079), (1.028, -1.226, -3.079), (0.2303, 0.5156, -3.073), (0.2303, -1.226, -3.073), (0.2427, -1.226, -2.865), (0.1797, -1.226, -2.976), (1.083, -1.226, -2.982), (1.062, -1.226, -2.872), (1.083, 0.5156, -2.982), (1.086, 0.5156, -2.885), (0.1826, 0.5156, -2.879), (0.1797, 0.5156, -2.976), (1.038, -0.8629, -2.765), (0.2407, -0.8629, -2.759), (0.2162, -1.062, -2.778), (1.058, -1.062, -2.784), (1.521, -0.2251, -1.141), (1.521, 0.2635, -1.141), (-1.0, 0.5156, -1.0), (-1.0, -0.5156, -1.0), (-0.3276, 0.4247, 1.031), (-0.3276, -0.4247, 1.031), (-1.088, 0.7387, -0.05556), (-1.088, -0.7387, -0.05556), (-1.111, 0.7387, 0.1654), (-1.111, -0.7387, 0.1654), (-1.106, 0.5507, 0.8173), (-1.106, -0.5507, 0.8173), (-0.4462, 0.472, 0.8913), (-0.4462, -0.472, 0.8913), (-0.357, 0.4033, 0.9506), (-0.357, -0.4033, 0.9506), (-1.108, 0.695, 0.495), (-1.108, -0.695, 0.495), (-1.659, -0.2692, 0.1561), (-1.659, 0.2692, 0.1561), (0.0, 0.5156, -1.0), (0.0, -0.5156, -1.0), (0.0, 0.4247, 1.031), (0.0, -0.4247, 1.031), (0.0, 0.7387, -0.05556), (0.0, -0.7387, -0.05556), (0.0, 0.7387, 0.1654), (0.0, -0.7387, 0.1654), (0.0, 0.5507, 0.8173), (0.0, -0.5507, 0.8173), (0.0, 0.472, 0.8694), (0.0, -0.472, 0.8694), (0.0, 0.4033, 0.9506), (0.0, -0.4033, 0.9506), (0.0, -0.695, 0.495), (0.0, 0.695, 0.495), (-1.111, -0.2692, 0.1654), (-1.111, 0.2692, 0.1654), (-1.111, -0.7387, 0.1654), (-1.111, 0.7387, 0.1654), (-1.111, 0.2692, 0.1654), (-1.111, -0.2692, 0.1654), (-1.106, 0.2006, 0.8173), (-1.106, -0.2006, 0.8173), (-1.108, 0.2532, 0.495), (-1.108, -0.2532, 0.495), (-1.659, 0.2692, 0.1561), (-1.659, -0.2692, 0.1561), (-1.389, 0.2006, 0.7162), (-1.389, -0.2006, 0.7162), (-1.607, 0.2532, 0.4964), (-1.607, -0.2532, 0.4964), (-1.929, 0.2635, -0.831), (-1.677, 0.2635, -1.277), (-1.677, 0.2635, -1.277), (-1.677, 0.2635, -1.277), (-1.677, 0.2635, -1.277), (-1.677, 0.2635, -1.277), (-1.677, 0.2635, -1.277), (-1.677, -0.2251, -1.277), (-1.677, 0.2635, -1.277), (-1.422, 0.2635, -0.8246), (-1.445, 0.2635, -0.8689), (-1.422, -0.2251, -0.8246), (-1.929, -0.2251, -0.831), (-1.67, -0.2251, -1.179), (-1.677, -0.2251, -1.277), (-1.935, -0.2251, -0.8721), (-1.948, 0.2635, -0.9497), (-1.935, 0.2635, -0.8721), (-1.445, -0.2251, -0.8689), (-1.929, 0.2635, -0.831), (-1.677, 0.2635, -1.277), (-1.677, 0.2635, -1.277), (-1.677, 0.2635, -1.277), (-1.677, 0.2635, -1.277), (-1.677, -0.2251, -1.277), (-1.677, 0.2635, -1.277), (-1.677, 0.2635, -1.277), (-1.677, 0.2635, -1.277), (-1.763, 0.2635, -1.281), (-1.763, -0.2251, -1.281), (-1.839, -0.2251, -1.18), (-1.67, 0.2635, -1.179), (-1.632, -0.2251, -1.026), (-1.839, 0.2635, -1.18), (-1.949, -0.2251, -1.028), (-1.632, 0.2635, -1.026), (-1.949, 0.2635, -1.028), (-1.499, -0.2251, -0.9472), (-1.948, -0.2251, -0.9497), (-1.499, 0.2635, -0.9472), (-1.751, 0.2635, -1.299), (-1.686, 0.2635, -1.299), (-1.751, -0.2251, -1.299), (-1.686, -0.2251, -1.299), (-1.71, 0.2635, -1.32), (-1.71, -0.2251, -1.32), (-1.73, 0.2635, -1.32), (-1.73, -0.2251, -1.32), (-1.506, -0.2251, -1.091), (-1.596, -0.2251, -1.106), (-1.506, 0.2635, -1.091), (-1.596, 0.2635, -1.106), (-1.512, -0.2251, -1.137), (-1.537, -0.2251, -1.139), (-1.512, 0.2635, -1.137), (-1.537, 0.2635, -1.139), (-1.904, 0.1912, -0.7382), (-1.904, -0.1937, -0.7382), (-1.392, -0.1937, -0.7315), (-1.392, 0.1912, -0.7315), (-1.839, 0.2358, -0.5037), (-1.839, -0.2377, -0.5037), (-1.319, -0.2377, -0.4964), (-1.319, 0.2358, -0.4964), (-1.0, 0.5156, -1.0), (-1.0, -0.5156, -1.0), (0.0, 0.5156, -1.0), (0.0, -0.5156, -1.0), (-1.036, 0.5156, -2.788), (-1.036, -0.5156, -2.788), (-0.2382, 0.5156, -2.782), (-0.2382, -0.5156, -2.782), (-0.0006394, 0.5156, -1.308), (-0.0006391, -0.5156, -1.308), (-1.041, 0.5156, -1.308), (-1.041, -0.5156, -1.308), (-1.028, 0.5156, -3.079), (-1.028, -1.226, -3.079), (-0.2303, 0.5156, -3.073), (-0.2303, -1.226, -3.073), (-0.2427, -1.226, -2.865), (-0.1797, -1.226, -2.976), (-1.083, -1.226, -2.982), (-1.062, -1.226, -2.872), (-1.083, 0.5156, -2.982), (-1.086, 0.5156, -2.885), (-0.1826, 0.5156, -2.879), (-0.1797, 0.5156, -2.976), (-1.038, -0.8629, -2.765), (-0.2407, -0.8629, -2.759), (-0.2162, -1.062, -2.778), (-1.058, -1.062, -2.784), (-1.521, -0.2251, -1.141), (-1.521, 0.2635, -1.141)], [(34, 53), (176, 195)], [(12, 2, 3, 13), (0, 4, 5, 1), (4, 6, 7, 5), (8, 10, 11, 9), (10, 12, 13, 11), (18, 19, 17, 16), (20, 21, 19, 18), (8, 14, 159, 152), (7, 15, 158, 151), (11, 13, 157, 155), (2, 12, 156, 146), (9, 11, 155, 153), (12, 10, 154, 156), (15, 9, 153, 158), (10, 8, 152, 154), (5, 7, 151, 149), (14, 6, 150, 159), (1, 5, 149, 145), (6, 4, 148, 150), (4, 0, 144, 148), (13, 3, 147, 157), (2, 146, 147, 3), (144, 0, 98, 242), (28, 29, 16, 17), (9, 15, 27, 25), (15, 7, 23, 27), (8, 9, 25, 24), (14, 8, 24, 26), (6, 14, 26, 22), (27, 23, 29, 33), (33, 32, 30, 31), (26, 24, 30, 32), (25, 27, 33, 31), (29, 28, 32, 33), (22, 26, 32, 28), (24, 25, 31, 30), (29, 23, 18, 16), (22, 28, 17, 19), (23, 7, 20, 18), (7, 6, 21, 20), (6, 22, 19, 21), (38, 42, 61, 59), (40, 37, 56, 57), (36, 39, 60, 54), (35, 38, 59, 55), (40, 41, 58, 57), (37, 36, 54, 56), (36, 35, 55, 54), (71, 52, 44, 73), (67, 64, 63, 62), (52, 45, 43, 44), (47, 48, 63, 64), (53, 46, 49, 51), (65, 67, 62, 61), (45, 52, 49, 46), (69, 70, 67, 65), (66, 47, 64, 68), (70, 68, 64, 67), (48, 47, 65, 61), (50, 72, 68, 70), (71, 66, 68, 72), (73, 50, 70, 69), (47, 66, 69, 65), (44, 51, 50, 73), (52, 71, 72, 49), (51, 49, 72, 50), (71, 73, 84, 82), (79, 78, 80, 81), (76, 77, 79, 81), (77, 75, 78, 79), (48, 61, 75, 77), (75, 74, 80, 78), (62, 63, 76, 74), (63, 48, 77, 76), (74, 76, 81, 80), (61, 62, 74, 75), (82, 84, 88, 86), (69, 66, 83, 85), (73, 69, 85, 84), (66, 71, 82, 83), (87, 86, 88, 89), (84, 85, 89, 88), (85, 83, 87, 89), (83, 82, 86, 87), (94, 28, 29, 95), (92, 45, 46, 91), (96, 23, 22, 97), (90, 53, 43, 93), (53, 51, 71, 43), (94, 90, 93, 97), (45, 92, 93, 43), (96, 92, 91, 95), (53, 90, 91, 46), (23, 96, 95, 29), (28, 94, 97, 22), (92, 96, 97, 93), (90, 94, 95, 91), (105, 104, 102, 103), (1, 145, 243, 99), (0, 1, 99, 98), (114, 113, 111, 109), (104, 106, 100, 102), (107, 105, 103, 101), (106, 107, 101, 100), (98, 99, 107, 106), (99, 243, 105, 107), (242, 98, 106, 104), (243, 242, 104, 105), (108, 109, 111, 110), (116, 114, 109, 108), (113, 119, 110, 111), (119, 116, 108, 110), (102, 100, 117, 118), (118, 117, 116, 119), (103, 102, 118, 112), (112, 118, 119, 113), (100, 101, 115, 117), (117, 115, 114, 116), (101, 103, 121, 120), (115, 112, 113, 114), (120, 121, 122, 123), (103, 112, 122, 121), (112, 115, 123, 122), (115, 101, 120, 123), (89, 87, 124, 125), (88, 86, 124, 125), (86, 124, 87), (125, 88, 89), (138, 139, 129, 128), (126, 127, 131, 130), (130, 131, 133, 132), (134, 135, 137, 136), (136, 137, 139, 138), (160, 142, 143, 161), (162, 160, 161, 163), (134, 152, 159, 140), (133, 151, 158, 141), (137, 155, 157, 139), (128, 146, 156, 138), (135, 153, 155, 137), (138, 156, 154, 136), (141, 158, 153, 135), (136, 154, 152, 134), (131, 149, 151, 133), (140, 159, 150, 132), (127, 145, 149, 131), (132, 150, 148, 130), (130, 148, 144, 126), (139, 157, 147, 129), (128, 129, 147, 146), (144, 242, 240, 126), (170, 143, 142, 171), (135, 167, 169, 141), (141, 169, 165, 133), (134, 166, 167, 135), (140, 168, 166, 134), (132, 164, 168, 140), (169, 175, 171, 165), (175, 173, 172, 174), (168, 174, 172, 166), (167, 173, 175, 169), (171, 175, 174, 170), (164, 170, 174, 168), (166, 172, 173, 167), (171, 142, 160, 165), (164, 161, 143, 170), (165, 160, 162, 133), (133, 162, 163, 132), (132, 163, 161, 164), (180, 201, 203, 184), (182, 199, 198, 179), (178, 196, 202, 181), (177, 197, 201, 180), (182, 199, 200, 183), (179, 198, 196, 178), (178, 196, 197, 177), (213, 215, 186, 194), (209, 204, 205, 206), (194, 186, 185, 187), (189, 206, 205, 190), (195, 193, 191, 188), (207, 203, 204, 209), (187, 188, 191, 194), (211, 207, 209, 212), (208, 210, 206, 189), (212, 209, 206, 210), (190, 203, 207, 189), (192, 212, 210, 214), (213, 214, 210, 208), (215, 211, 212, 192), (189, 207, 211, 208), (186, 215, 192, 193), (194, 191, 214, 213), (193, 192, 214, 191), (213, 224, 226, 215), (221, 223, 222, 220), (218, 223, 221, 219), (219, 221, 220, 217), (190, 219, 217, 203), (217, 220, 222, 216), (204, 216, 218, 205), (205, 218, 219, 190), (216, 222, 223, 218), (203, 217, 216, 204), (224, 228, 230, 226), (211, 227, 225, 208), (215, 226, 227, 211), (208, 225, 224, 213), (229, 231, 230, 228), (226, 230, 231, 227), (227, 231, 229, 225), (225, 229, 228, 224), (236, 237, 171, 170), (234, 233, 188, 187), (238, 239, 164, 165), (232, 235, 185, 195), (195, 185, 213, 193), (236, 239, 235, 232), (187, 185, 235, 234), (238, 237, 233, 234), (195, 188, 233, 232), (165, 171, 237, 238), (170, 164, 239, 236), (234, 235, 239, 238), (232, 233, 237, 236), (249, 247, 246, 248), (145, 243, 242, 144), (127, 241, 243, 145), (126, 240, 241, 127), (258, 253, 255, 257), (248, 246, 244, 250), (251, 245, 247, 249), (250, 244, 245, 251), (240, 250, 251, 241), (241, 251, 249, 243), (242, 248, 250, 240), (243, 249, 248, 242), (252, 254, 255, 253), (260, 252, 253, 258), (257, 255, 254, 263), (263, 254, 252, 260), (246, 262, 261, 244), (262, 263, 260, 261), (247, 256, 262, 246), (256, 257, 263, 262), (244, 261, 259, 245), (261, 260, 258, 259), (245, 264, 265, 247), (259, 258, 257, 256), (264, 267, 266, 265), (247, 265, 266, 256), (256, 266, 267, 259), (259, 267, 264, 245), (231, 269, 268, 229), (230, 269, 268, 228), (228, 229, 268), (269, 231, 230)])
me_cube.materials.append(mat_material)
me_cube.use_remesh_preserve_volume = False
me_cube.use_remesh_preserve_attributes = False
me_cube.use_mirror_vertex_groups = False
me_cube.update()

# ---- objects
ob_circle = bpy.data.objects.new('Circle', me_circle)
ob_sphere = bpy.data.objects.new('Sphere', me_sphere_001)
ob_cube = bpy.data.objects.new('Cube', me_cube)

# ---- transforms, parenting, visibility, modifiers, constraints
ob_circle.location = (0.001837, -1.193, 2.991)
ob_circle.rotation_euler = (1.571, 0.0, 0.0)
ob_circle.scale = (0.1452, 0.1452, 0.1452)
ob_circle.lineart.crease_threshold = 0.0
ob_sphere.location = (0.0, 0.0, 2.994)
ob_sphere.scale = (1.194, 1.194, 1.194)
ob_sphere.lineart.crease_threshold = 0.0
_m = ob_sphere.modifiers.new('Mirror', 'MIRROR')
ob_cube.location = (0.0, 0.0, 0.0)
ob_cube.scale = (1.028, 1.0, 1.861)
ob_cube.lock_rotations_4d = False
ob_cube.empty_display_type = 'ARROWS'
ob_cube.lineart.crease_threshold = 0.0

# ---- collection membership
col_collection_1.objects.link(ob_circle)
col_collection_1.objects.link(ob_sphere)
col_collection_1.objects.link(ob_cube)

# ---- scene / render settings (as saved in the file)
scene.frame_start = 1; scene.frame_end = 250; scene.frame_set(1)
scene.render.engine = 'BLENDER_EEVEE_NEXT'
scene.render.resolution_percentage = 50
scene.render.dither_intensity = 0.0
scene.cycles.use_denoising = False
scene.cycles.samples = 128
scene.cycles.sampling_pattern = 'TABULATED_SOBOL'
scene.cycles.use_adaptive_sampling = False
scene.cycles.use_light_tree = False
scene.cycles.blur_glossy = 0.0
scene.cycles.sample_clamp_indirect = 0.0
scene.view_settings.view_transform = 'Standard'
bpy.context.view_layer.update()

# ---- added for rendering (the .blend has no active camera and no usable light): camera, sun
cam_auto = bpy.data.cameras.new('AutoCamera')
cam_auto.lens = 50.0
cam_auto.sensor_width = 36.0
cam_auto.clip_end = 1000.0
ob_auto_camera = bpy.data.objects.new('AutoCamera', cam_auto)
scene.collection.objects.link(ob_auto_camera)
ob_auto_camera.location = (10.1631, -12.2488, 7.35843)
ob_auto_camera.rotation_euler = (1.09748, -7.21219e-08, 0.694738)
scene.camera = ob_auto_camera
light_auto_sun = bpy.data.lights.new('AutoSun', 'SUN')
light_auto_sun.energy = 3.0
light_auto_sun.angle = 0.0523599
ob_auto_sun = bpy.data.objects.new('AutoSun', light_auto_sun)
scene.collection.objects.link(ob_auto_sun)
ob_auto_sun.rotation_euler = (0.872665, 0.174533, 0.523599)
bpy.context.view_layer.update()
